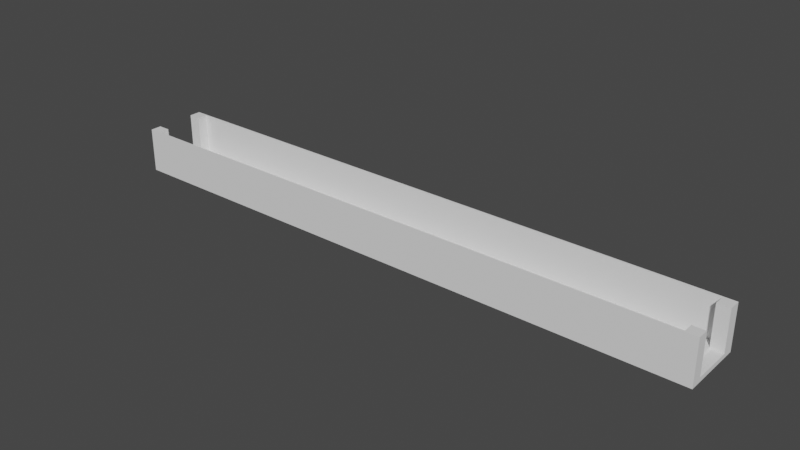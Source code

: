 # Source: LongCorridor.blend  (saved by Blender 2.91.10; exported with 4.5.12 LTS)
import bpy
from mathutils import Matrix  # noqa: F401  (used for matrix-valued properties, if any)

bpy.ops.wm.read_factory_settings(use_empty=True)
scene = bpy.context.scene
scene.name = 'Scene'

# ---- collections
col_collection = bpy.data.collections.new('Collection'); scene.collection.children.link(col_collection)

# ---- world
world_world = bpy.data.worlds.new('World'); scene.world = world_world
world_world.use_nodes = True; world_world.node_tree.nodes.clear()
_N = world_world.node_tree.nodes; _L = world_world.node_tree.links
n0 = _N.new('ShaderNodeOutputWorld'); n0.name = 'World Output'; n0.location = (300, 300)
n1 = _N.new('ShaderNodeBackground'); n1.name = 'Background'; n1.location = (10, 300)
n1.inputs[0].default_value = (0.05088, 0.05088, 0.05088, 1.0)
_L.new(n1.outputs[0], n0.inputs[0])
n0.is_active_output = True
world_world.color = (0.05088, 0.05088, 0.05088)
world_world.use_sun_shadow = False
world_world.sun_shadow_jitter_overblur = 0.0

# ---- meshes
me_cube_002 = bpy.data.meshes.new('Cube.002')
me_cube_002.from_pydata([(11.75, -0.9122, -0.8047), (11.75, 0.8878, -0.8047), (-11.95, -0.9122, -0.8047), (-11.95, 0.8878, -0.8047), (-13.54, -1.415, -1.0), (-13.54, 1.415, -1.0), (13.54, -1.415, -1.0), (13.54, 1.415, -1.0), (-12.99, -1.358, -0.803), (-12.99, 1.358, -0.803), (12.99, 1.358, -0.803), (12.99, -1.358, -0.803), (-12.99, -0.9122, -0.803), (-11.95, -0.9122, -0.803), (-11.95, 0.8878, -0.803), (-12.99, 0.8878, -0.803), (11.75, -0.9122, -0.803), (12.99, -0.9122, -0.803), (11.75, 0.8878, -0.803), (12.99, 0.8878, -0.803)], [], [(3, 2, 13, 14), (5, 7, 6, 4), (16, 0, 1, 18), (13, 12, 8, 11, 17, 16, 18, 19, 10, 9, 15, 14), (0, 17, 19, 18), (15, 12, 13, 2, 14), (5, 4, 8, 12, 15, 9), (7, 5, 9, 10), (4, 6, 11, 8), (6, 7, 10, 19, 17, 11)])
_uv = me_cube_002.uv_layers.new(name='UVMap')
_uv.uv.foreach_set('vector', [0.5867, 0.4754, 0.5867, 0.4089, 0.5866, 0.4089, 0.5866, 0.4754, 0.1045, 1.0, 0.1045, 0.0, 0.0, 0.0, 0.0, 1.0, 0.5866, 0.5421, 0.5867, 0.5421, 0.5867, 0.4756, 0.5866, 0.4756, 0.1231, 0.0585, 0.1231, 0.02, 0.1066, 0.02, 0.1066, 0.98, 0.1231, 0.98, 0.1231, 0.9342, 0.1896, 0.9342, 0.1896, 0.98, 0.207, 0.98, 0.207, 0.02, 0.1896, 0.02, 0.1896, 0.0585, 0.1231, 0.9342, 0.1231, 0.98, 0.1896, 0.98, 0.1896, 0.9342, 0.1896, 0.02, 0.1231, 0.02, 0.1231, 0.0585, 0.1231, 0.0585, 0.1896, 0.0585, 0.2091, 0.0, 0.1045, 0.0, 0.1066, 0.02, 0.1231, 0.02, 0.1896, 0.02, 0.207, 0.02, 0.6096, 1.0, 0.6096, 0.0, 0.602, 0.02, 0.602, 0.98, 0.6171, 1.0, 0.6171, 0.0, 0.6096, 0.02, 0.6096, 0.98, 0.1045, 1.0, 0.2091, 1.0, 0.207, 0.98, 0.1896, 0.98, 0.1231, 0.98, 0.1066, 0.98])
me_cube_002.use_remesh_fix_poles = True
me_cube_002.use_remesh_preserve_attributes = False
me_cube_002.use_mirror_vertex_groups = False
me_cube_002.update()
me_cube_001 = bpy.data.meshes.new('Cube.001')
me_cube_001.from_pydata([(11.75, -0.9122, -0.8047), (11.75, 0.8878, -0.8047), (-11.95, -0.9122, -0.8047), (-11.95, 0.8878, -0.8047), (-13.54, -1.415, -1.0), (-12.99, -1.358, 1.0), (-13.54, 1.415, -1.0), (-12.99, 1.358, 1.0), (13.54, -1.415, -1.0), (12.99, -1.358, 1.0), (13.54, 1.415, -1.0), (12.99, 1.358, 1.0), (-13.54, -1.415, 1.0), (-13.54, 1.415, 1.0), (13.54, 1.415, 1.0), (13.54, -1.415, 1.0), (-12.99, -1.358, -0.803), (-12.99, 1.358, -0.803), (12.99, 1.358, -0.803), (12.99, -1.358, -0.803), (-13.54, -0.9122, 1.0), (-12.99, -0.9122, 1.0), (-12.99, -0.9122, -0.803), (-13.54, -0.9122, -0.8047), (-11.95, -0.9122, -0.803), (-11.95, 0.8878, -0.803), (-13.54, 0.8878, 1.0), (-12.99, 0.8878, 1.0), (-13.54, 0.8878, -0.8047), (-12.99, 0.8878, -0.803), (11.75, -0.9122, -0.803), (13.54, -0.9122, 1.0), (12.99, -0.9122, 1.0), (12.99, -0.9122, -0.803), (13.54, -0.9122, -0.8047), (12.99, 0.8878, 1.0), (13.54, 0.8878, 1.0), (11.75, 0.8878, -0.803), (12.99, 0.8878, -0.803), (13.54, 0.8878, -0.8047)], [], [(6, 13, 14, 10), (8, 15, 12, 4), (7, 11, 14, 13), (9, 5, 12, 15), (5, 9, 19, 16), (11, 7, 17, 18), (22, 24, 2, 23, 20, 21), (26, 28, 3, 25, 29, 27), (23, 2, 3, 28), (26, 13, 6, 4, 12, 20, 23, 28), (27, 7, 13, 26), (20, 12, 5, 21), (5, 16, 22, 21), (17, 7, 27, 29), (33, 32, 31, 34, 0, 30), (35, 38, 37, 1, 39, 36), (1, 0, 34, 39), (15, 8, 10, 14, 36, 39, 34, 31), (11, 18, 38, 35), (19, 9, 32, 33), (32, 9, 15, 31), (36, 14, 11, 35)])
_uv = me_cube_001.uv_layers.new(name='UVMap')
_uv.uv.foreach_set('vector', [0.3569, 0.0, 0.283, 0.0, 0.283, 1.0, 0.3569, 1.0, 0.283, 0.0, 0.2091, 0.0, 0.2091, 1.0, 0.283, 1.0, 0.5074, 0.02, 0.5074, 0.98, 0.5095, 1.0, 0.5095, 0.0, 0.5116, 0.98, 0.5116, 0.02, 0.5095, 0.0, 0.5095, 1.0, 0.4235, 0.0, 0.4235, 0.96, 0.4901, 0.96, 0.4901, 0.0, 0.3569, 0.0, 0.3569, 0.96, 0.4235, 0.96, 0.4235, 0.0, 0.5481, 0.4756, 0.5866, 0.4756, 0.5866, 0.4756, 0.5281, 0.4756, 0.5281, 0.5423, 0.5481, 0.5423, 0.5866, 0.4756, 0.5866, 0.4089, 0.5281, 0.4089, 0.5281, 0.409, 0.5666, 0.409, 0.5666, 0.4756, 0.5281, 0.6087, 0.5866, 0.6087, 0.5866, 0.5423, 0.5281, 0.5423, 0.602, 0.01948, 0.602, 0.0, 0.5281, 0.0, 0.5281, 0.1045, 0.602, 0.1045, 0.602, 0.08597, 0.5353, 0.08597, 0.5353, 0.01948, 0.4901, 0.02, 0.5074, 0.02, 0.5095, 0.0, 0.4901, 0.0, 0.5281, 0.0, 0.5095, 0.0, 0.5116, 0.02, 0.5281, 0.02, 0.6336, 0.1998, 0.6336, 0.1332, 0.6171, 0.1332, 0.6171, 0.1998, 0.6171, 0.0666, 0.6171, 0.1332, 0.6345, 0.1332, 0.6345, 0.0666, 0.5739, 0.2092, 0.5739, 0.2758, 0.5939, 0.2758, 0.5939, 0.2091, 0.5281, 0.2091, 0.5281, 0.2092, 0.5481, 0.3424, 0.5481, 0.2758, 0.5939, 0.2758, 0.5939, 0.2758, 0.5281, 0.2758, 0.5281, 0.3424, 0.5281, 0.3424, 0.5281, 0.4089, 0.5939, 0.4089, 0.5939, 0.3424, 0.602, 0.1045, 0.5281, 0.1045, 0.5281, 0.2091, 0.602, 0.2091, 0.602, 0.1896, 0.5353, 0.1896, 0.5353, 0.1231, 0.602, 0.1231, 0.6345, 0.0666, 0.6345, 0.0, 0.6171, 0.0, 0.6171, 0.0666, 0.6171, 0.1998, 0.6171, 0.2664, 0.6336, 0.2664, 0.6336, 0.1998, 0.5281, 0.98, 0.5116, 0.98, 0.5095, 1.0, 0.5281, 1.0, 0.4901, 1.0, 0.5095, 1.0, 0.5074, 0.98, 0.4901, 0.98])
me_cube_001.use_remesh_fix_poles = True
me_cube_001.use_remesh_preserve_attributes = False
me_cube_001.use_mirror_vertex_groups = False
me_cube_001.update()

# ---- objects
ob_ground = bpy.data.objects.new('Ground', me_cube_002)
ob_walls = bpy.data.objects.new('Walls', me_cube_001)

# ---- transforms, parenting, visibility, modifiers, constraints
ob_ground.location = (0.0, 0.0, 0.03152)
ob_ground.lineart.crease_threshold = 0.0
ob_walls.location = (0.0, 0.0, 0.0)
ob_walls.lineart.crease_threshold = 0.0

# ---- collection membership
col_collection.objects.link(ob_ground)
col_collection.objects.link(ob_walls)

# ---- scene / render settings (as saved in the file)
scene.frame_start = 1; scene.frame_end = 250; scene.frame_set(139)
scene.render.engine = 'BLENDER_EEVEE_NEXT'
scene.cycles.use_denoising = False
scene.cycles.samples = 128
scene.cycles.sampling_pattern = 'TABULATED_SOBOL'
scene.cycles.use_adaptive_sampling = False
scene.cycles.use_light_tree = False
scene.view_settings.view_transform = 'Filmic'
bpy.context.view_layer.update()

# ---- added for rendering (the .blend has no active camera and no usable light): camera, sun
cam_auto = bpy.data.cameras.new('AutoCamera')
cam_auto.lens = 50.0
cam_auto.sensor_width = 36.0
cam_auto.clip_end = 1000.0
ob_auto_camera = bpy.data.objects.new('AutoCamera', cam_auto)
scene.collection.objects.link(ob_auto_camera)
ob_auto_camera.location = (25.2506, -30.3007, 20.2004)
ob_auto_camera.rotation_euler = (1.09748, -7.21219e-08, 0.694738)
scene.camera = ob_auto_camera
light_auto_sun = bpy.data.lights.new('AutoSun', 'SUN')
light_auto_sun.energy = 3.0
light_auto_sun.angle = 0.0523599
ob_auto_sun = bpy.data.objects.new('AutoSun', light_auto_sun)
scene.collection.objects.link(ob_auto_sun)
ob_auto_sun.rotation_euler = (0.872665, 0.174533, 0.523599)
bpy.context.view_layer.update()
